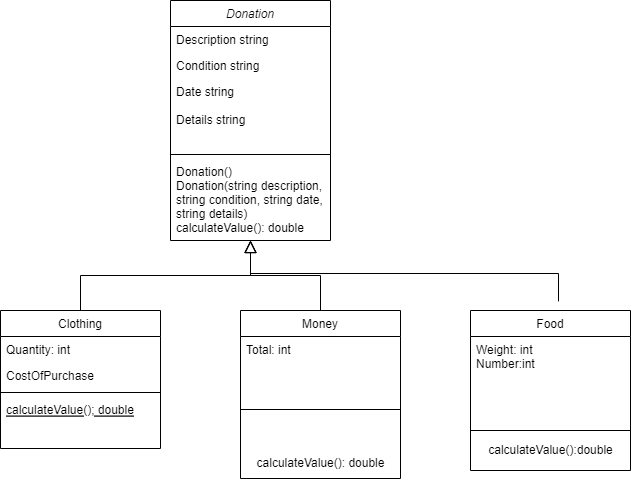

The diagram above was exported from draw.io. Its source (the exported page's mxGraphModel, read from the mxfile embedded in the PNG):
<mxGraphModel dx="868" dy="482" grid="1" gridSize="10" guides="1" tooltips="1" connect="1" arrows="1" fold="1" page="1" pageScale="1" pageWidth="827" pageHeight="1169" math="0" shadow="0">
  <root>
    <mxCell id="WIyWlLk6GJQsqaUBKTNV-0" />
    <mxCell id="WIyWlLk6GJQsqaUBKTNV-1" parent="WIyWlLk6GJQsqaUBKTNV-0" />
    <mxCell id="zkfFHV4jXpPFQw0GAbJ--0" value="Donation" style="swimlane;fontStyle=2;align=center;verticalAlign=top;childLayout=stackLayout;horizontal=1;startSize=26;horizontalStack=0;resizeParent=1;resizeLast=0;collapsible=1;marginBottom=0;rounded=0;shadow=0;strokeWidth=1;" parent="WIyWlLk6GJQsqaUBKTNV-1" vertex="1">
      <mxGeometry x="290" y="100" width="160" height="240" as="geometry">
        <mxRectangle x="230" y="140" width="160" height="26" as="alternateBounds" />
      </mxGeometry>
    </mxCell>
    <mxCell id="zkfFHV4jXpPFQw0GAbJ--1" value="Description string" style="text;align=left;verticalAlign=top;spacingLeft=4;spacingRight=4;overflow=hidden;rotatable=0;points=[[0,0.5],[1,0.5]];portConstraint=eastwest;" parent="zkfFHV4jXpPFQw0GAbJ--0" vertex="1">
      <mxGeometry y="26" width="160" height="26" as="geometry" />
    </mxCell>
    <mxCell id="zkfFHV4jXpPFQw0GAbJ--2" value="Condition string" style="text;align=left;verticalAlign=top;spacingLeft=4;spacingRight=4;overflow=hidden;rotatable=0;points=[[0,0.5],[1,0.5]];portConstraint=eastwest;rounded=0;shadow=0;html=0;" parent="zkfFHV4jXpPFQw0GAbJ--0" vertex="1">
      <mxGeometry y="52" width="160" height="26" as="geometry" />
    </mxCell>
    <mxCell id="zkfFHV4jXpPFQw0GAbJ--3" value="Date string&#10;&#10;Details string" style="text;align=left;verticalAlign=top;spacingLeft=4;spacingRight=4;overflow=hidden;rotatable=0;points=[[0,0.5],[1,0.5]];portConstraint=eastwest;rounded=0;shadow=0;html=0;" parent="zkfFHV4jXpPFQw0GAbJ--0" vertex="1">
      <mxGeometry y="78" width="160" height="72" as="geometry" />
    </mxCell>
    <mxCell id="zkfFHV4jXpPFQw0GAbJ--4" value="" style="line;html=1;strokeWidth=1;align=left;verticalAlign=middle;spacingTop=-1;spacingLeft=3;spacingRight=3;rotatable=0;labelPosition=right;points=[];portConstraint=eastwest;" parent="zkfFHV4jXpPFQw0GAbJ--0" vertex="1">
      <mxGeometry y="150" width="160" height="8" as="geometry" />
    </mxCell>
    <mxCell id="zkfFHV4jXpPFQw0GAbJ--5" value="Donation()&#10;Donation(string description, &#10;string condition, string date,&#10;string details)&#10;calculateValue(): double&#10; &#10;" style="text;align=left;verticalAlign=top;spacingLeft=4;spacingRight=4;overflow=hidden;rotatable=0;points=[[0,0.5],[1,0.5]];portConstraint=eastwest;" parent="zkfFHV4jXpPFQw0GAbJ--0" vertex="1">
      <mxGeometry y="158" width="160" height="82" as="geometry" />
    </mxCell>
    <mxCell id="zkfFHV4jXpPFQw0GAbJ--6" value="Clothing" style="swimlane;fontStyle=0;align=center;verticalAlign=top;childLayout=stackLayout;horizontal=1;startSize=26;horizontalStack=0;resizeParent=1;resizeLast=0;collapsible=1;marginBottom=0;rounded=0;shadow=0;strokeWidth=1;" parent="WIyWlLk6GJQsqaUBKTNV-1" vertex="1">
      <mxGeometry x="120" y="410" width="160" height="138" as="geometry">
        <mxRectangle x="130" y="380" width="160" height="26" as="alternateBounds" />
      </mxGeometry>
    </mxCell>
    <mxCell id="zkfFHV4jXpPFQw0GAbJ--7" value="Quantity: int" style="text;align=left;verticalAlign=top;spacingLeft=4;spacingRight=4;overflow=hidden;rotatable=0;points=[[0,0.5],[1,0.5]];portConstraint=eastwest;" parent="zkfFHV4jXpPFQw0GAbJ--6" vertex="1">
      <mxGeometry y="26" width="160" height="26" as="geometry" />
    </mxCell>
    <mxCell id="zkfFHV4jXpPFQw0GAbJ--8" value="CostOfPurchase" style="text;align=left;verticalAlign=top;spacingLeft=4;spacingRight=4;overflow=hidden;rotatable=0;points=[[0,0.5],[1,0.5]];portConstraint=eastwest;rounded=0;shadow=0;html=0;" parent="zkfFHV4jXpPFQw0GAbJ--6" vertex="1">
      <mxGeometry y="52" width="160" height="26" as="geometry" />
    </mxCell>
    <mxCell id="zkfFHV4jXpPFQw0GAbJ--9" value="" style="line;html=1;strokeWidth=1;align=left;verticalAlign=middle;spacingTop=-1;spacingLeft=3;spacingRight=3;rotatable=0;labelPosition=right;points=[];portConstraint=eastwest;" parent="zkfFHV4jXpPFQw0GAbJ--6" vertex="1">
      <mxGeometry y="78" width="160" height="8" as="geometry" />
    </mxCell>
    <mxCell id="zkfFHV4jXpPFQw0GAbJ--10" value="calculateValue(); double" style="text;align=left;verticalAlign=top;spacingLeft=4;spacingRight=4;overflow=hidden;rotatable=0;points=[[0,0.5],[1,0.5]];portConstraint=eastwest;fontStyle=4" parent="zkfFHV4jXpPFQw0GAbJ--6" vertex="1">
      <mxGeometry y="86" width="160" height="26" as="geometry" />
    </mxCell>
    <mxCell id="zkfFHV4jXpPFQw0GAbJ--12" value="" style="endArrow=block;endSize=10;endFill=0;shadow=0;strokeWidth=1;rounded=0;edgeStyle=elbowEdgeStyle;elbow=vertical;" parent="WIyWlLk6GJQsqaUBKTNV-1" source="zkfFHV4jXpPFQw0GAbJ--6" target="zkfFHV4jXpPFQw0GAbJ--0" edge="1">
      <mxGeometry width="160" relative="1" as="geometry">
        <mxPoint x="200" y="203" as="sourcePoint" />
        <mxPoint x="200" y="203" as="targetPoint" />
      </mxGeometry>
    </mxCell>
    <mxCell id="zkfFHV4jXpPFQw0GAbJ--13" value="Money" style="swimlane;fontStyle=0;align=center;verticalAlign=top;childLayout=stackLayout;horizontal=1;startSize=26;horizontalStack=0;resizeParent=1;resizeLast=0;collapsible=1;marginBottom=0;rounded=0;shadow=0;strokeWidth=1;" parent="WIyWlLk6GJQsqaUBKTNV-1" vertex="1">
      <mxGeometry x="360" y="410" width="160" height="168" as="geometry">
        <mxRectangle x="340" y="380" width="170" height="26" as="alternateBounds" />
      </mxGeometry>
    </mxCell>
    <mxCell id="zkfFHV4jXpPFQw0GAbJ--14" value="Total: int" style="text;align=left;verticalAlign=top;spacingLeft=4;spacingRight=4;overflow=hidden;rotatable=0;points=[[0,0.5],[1,0.5]];portConstraint=eastwest;" parent="zkfFHV4jXpPFQw0GAbJ--13" vertex="1">
      <mxGeometry y="26" width="160" height="34" as="geometry" />
    </mxCell>
    <mxCell id="zkfFHV4jXpPFQw0GAbJ--15" value="" style="line;html=1;strokeWidth=1;align=left;verticalAlign=middle;spacingTop=-1;spacingLeft=3;spacingRight=3;rotatable=0;labelPosition=right;points=[];portConstraint=eastwest;" parent="zkfFHV4jXpPFQw0GAbJ--13" vertex="1">
      <mxGeometry y="60" width="160" height="78" as="geometry" />
    </mxCell>
    <mxCell id="vzsGVFGpOtotsPLl_APb-11" value="calculateValue(): double" style="text;html=1;align=center;verticalAlign=middle;resizable=0;points=[];autosize=1;strokeColor=none;fillColor=none;" vertex="1" parent="zkfFHV4jXpPFQw0GAbJ--13">
      <mxGeometry y="138" width="160" height="30" as="geometry" />
    </mxCell>
    <mxCell id="zkfFHV4jXpPFQw0GAbJ--16" value="" style="endArrow=block;endSize=10;endFill=0;shadow=0;strokeWidth=1;rounded=0;edgeStyle=elbowEdgeStyle;elbow=vertical;" parent="WIyWlLk6GJQsqaUBKTNV-1" source="zkfFHV4jXpPFQw0GAbJ--13" target="zkfFHV4jXpPFQw0GAbJ--0" edge="1">
      <mxGeometry width="160" relative="1" as="geometry">
        <mxPoint x="210" y="373" as="sourcePoint" />
        <mxPoint x="310" y="271" as="targetPoint" />
      </mxGeometry>
    </mxCell>
    <mxCell id="vzsGVFGpOtotsPLl_APb-1" value="Food" style="swimlane;fontStyle=0;align=center;verticalAlign=top;childLayout=stackLayout;horizontal=1;startSize=26;horizontalStack=0;resizeParent=1;resizeLast=0;collapsible=1;marginBottom=0;rounded=0;shadow=0;strokeWidth=1;" vertex="1" parent="WIyWlLk6GJQsqaUBKTNV-1">
      <mxGeometry x="590" y="410" width="160" height="160" as="geometry">
        <mxRectangle x="340" y="380" width="170" height="26" as="alternateBounds" />
      </mxGeometry>
    </mxCell>
    <mxCell id="vzsGVFGpOtotsPLl_APb-2" value="Weight: int&#10;Number:int" style="text;align=left;verticalAlign=top;spacingLeft=4;spacingRight=4;overflow=hidden;rotatable=0;points=[[0,0.5],[1,0.5]];portConstraint=eastwest;" vertex="1" parent="vzsGVFGpOtotsPLl_APb-1">
      <mxGeometry y="26" width="160" height="54" as="geometry" />
    </mxCell>
    <mxCell id="vzsGVFGpOtotsPLl_APb-3" value="" style="line;html=1;strokeWidth=1;align=left;verticalAlign=middle;spacingTop=-1;spacingLeft=3;spacingRight=3;rotatable=0;labelPosition=right;points=[];portConstraint=eastwest;" vertex="1" parent="vzsGVFGpOtotsPLl_APb-1">
      <mxGeometry y="80" width="160" height="80" as="geometry" />
    </mxCell>
    <mxCell id="vzsGVFGpOtotsPLl_APb-10" value="" style="endArrow=block;endSize=10;endFill=0;shadow=0;strokeWidth=1;rounded=0;edgeStyle=elbowEdgeStyle;elbow=vertical;exitX=0.55;exitY=-0.057;exitDx=0;exitDy=0;exitPerimeter=0;" edge="1" parent="WIyWlLk6GJQsqaUBKTNV-1" source="vzsGVFGpOtotsPLl_APb-1">
      <mxGeometry width="160" relative="1" as="geometry">
        <mxPoint x="210" y="420" as="sourcePoint" />
        <mxPoint x="370" y="340" as="targetPoint" />
        <Array as="points">
          <mxPoint x="530" y="373" />
        </Array>
      </mxGeometry>
    </mxCell>
    <mxCell id="vzsGVFGpOtotsPLl_APb-12" value="calculateValue():double" style="text;html=1;align=center;verticalAlign=middle;resizable=0;points=[];autosize=1;strokeColor=none;fillColor=none;" vertex="1" parent="WIyWlLk6GJQsqaUBKTNV-1">
      <mxGeometry x="595" y="535" width="150" height="30" as="geometry" />
    </mxCell>
  </root>
</mxGraphModel>